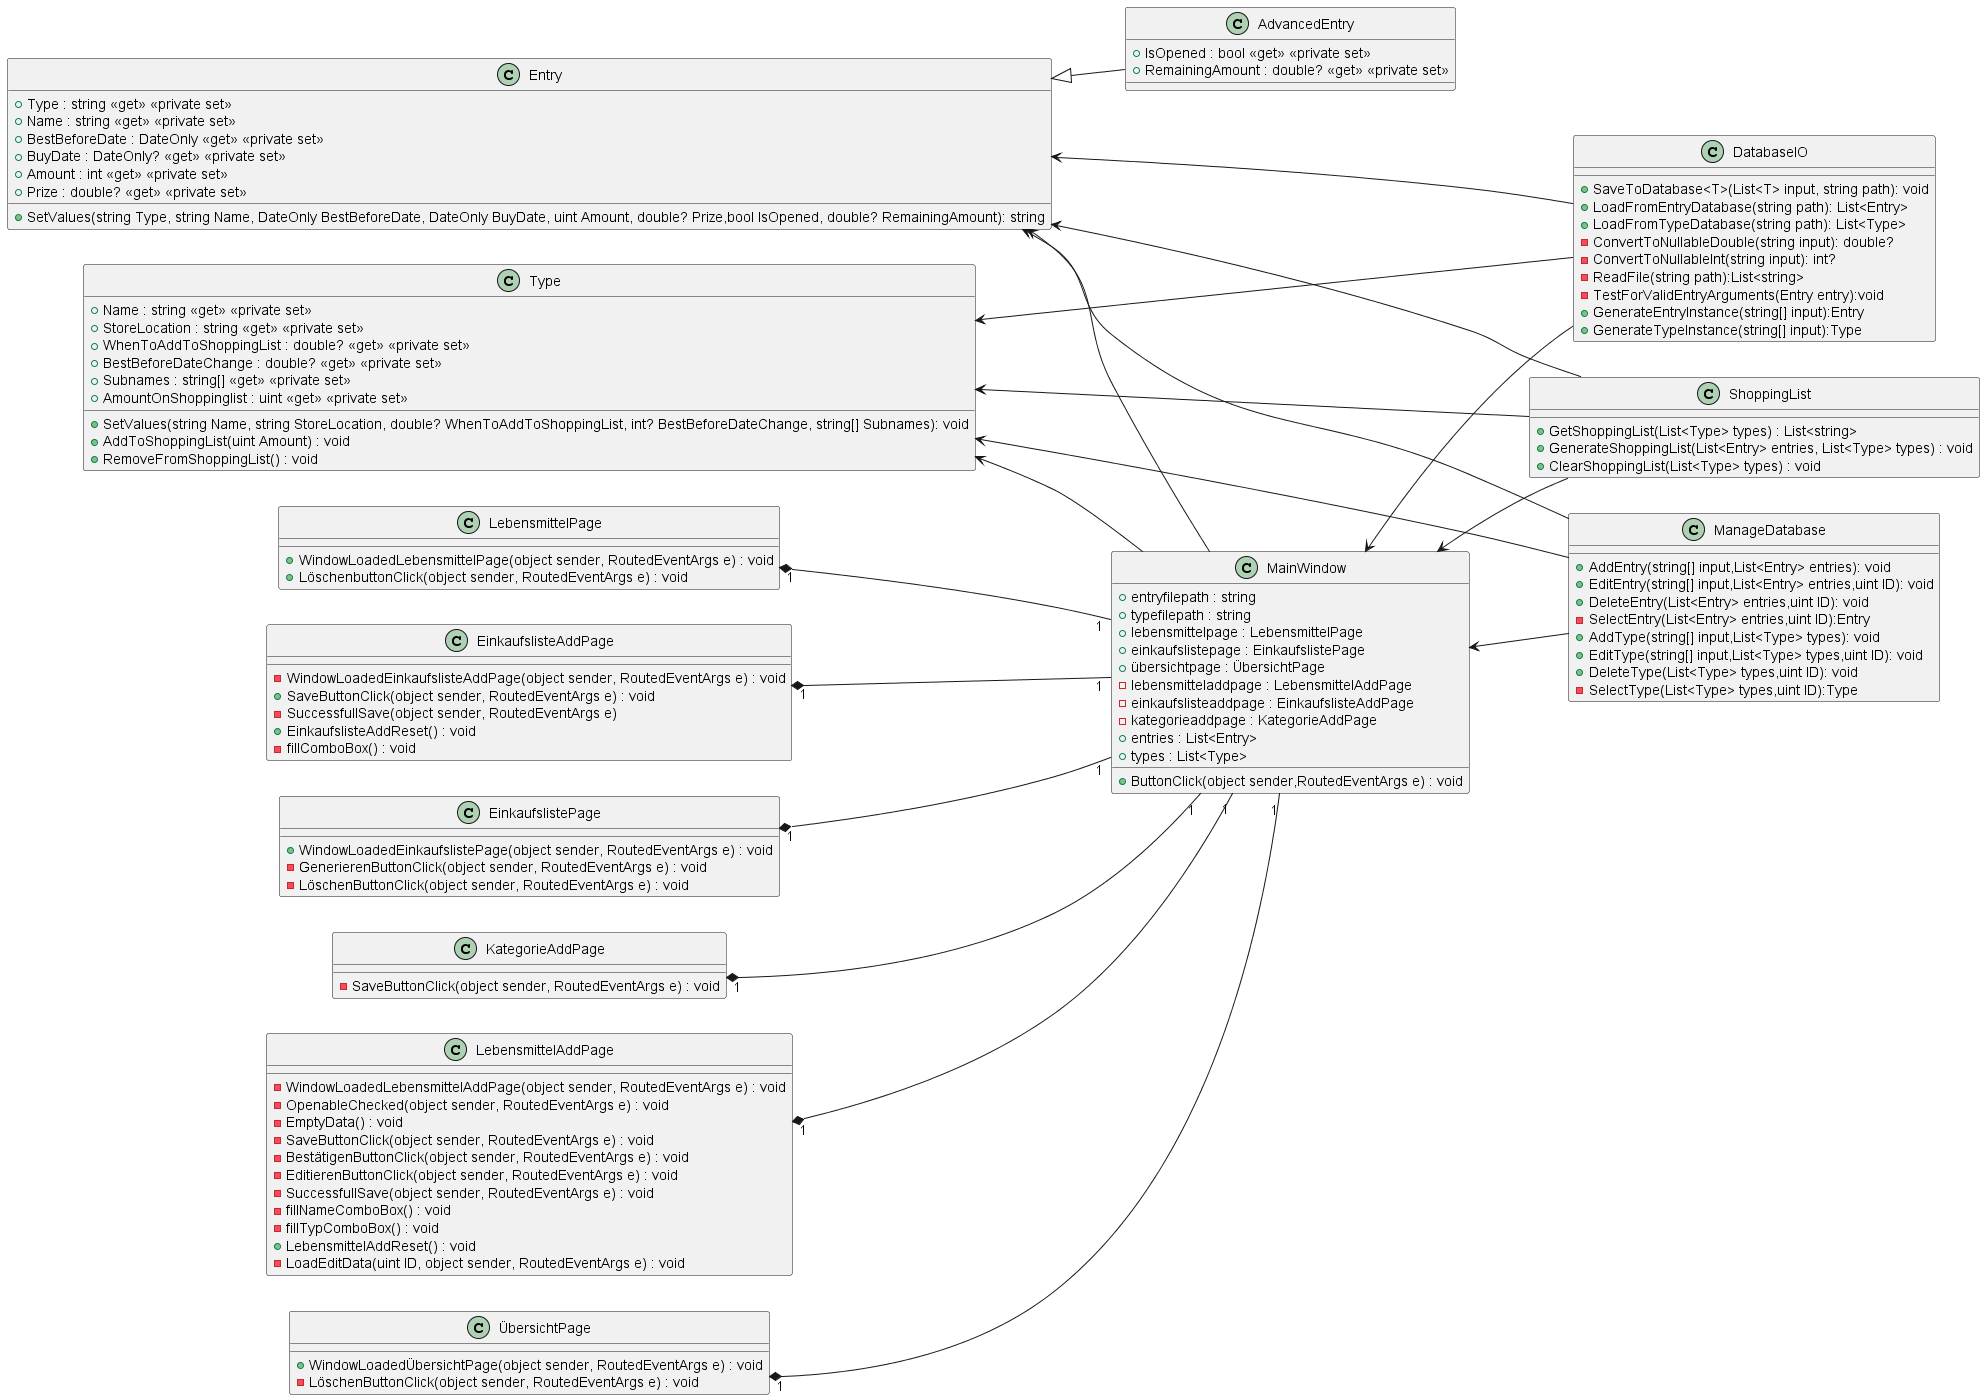

The diagram above was rendered by PlantUML. Its source (embedded in the PNG):
@startuml Classes
left to right direction
class Entry {
    +Type : string <<get>> <<private set>>
    +Name : string <<get>> <<private set>>
    +BestBeforeDate : DateOnly <<get>> <<private set>>
    +BuyDate : DateOnly? <<get>> <<private set>>
    +Amount : int <<get>> <<private set>>
    +Prize : double? <<get>> <<private set>>
    +SetValues(string Type, string Name, DateOnly BestBeforeDate, DateOnly BuyDate, uint Amount, double? Prize,bool IsOpened, double? RemainingAmount): string
}

class AdvancedEntry {
    +IsOpened : bool <<get>> <<private set>>
    +RemainingAmount : double? <<get>> <<private set>>
}

class DatabaseIO {
    +SaveToDatabase<T>(List<T> input, string path): void
    +LoadFromEntryDatabase(string path): List<Entry>
    +LoadFromTypeDatabase(string path): List<Type>
    -ConvertToNullableDouble(string input): double?
    -ConvertToNullableInt(string input): int?
    -ReadFile(string path):List<string> 
    -TestForValidEntryArguments(Entry entry):void
    +GenerateEntryInstance(string[] input):Entry
    +GenerateTypeInstance(string[] input):Type
}

class ManageDatabase {
    +AddEntry(string[] input,List<Entry> entries): void
    +EditEntry(string[] input,List<Entry> entries,uint ID): void
    +DeleteEntry(List<Entry> entries,uint ID): void
    -SelectEntry(List<Entry> entries,uint ID):Entry
    +AddType(string[] input,List<Type> types): void
    +EditType(string[] input,List<Type> types,uint ID): void
    +DeleteType(List<Type> types,uint ID): void
    -SelectType(List<Type> types,uint ID):Type
}

class Type {
    +Name : string <<get>> <<private set>>
    +StoreLocation : string <<get>> <<private set>>
    +WhenToAddToShoppingList : double? <<get>> <<private set>>
    +BestBeforeDateChange : double? <<get>> <<private set>>
    +Subnames : string[] <<get>> <<private set>>
    +AmountOnShoppinglist : uint <<get>> <<private set>>
    +SetValues(string Name, string StoreLocation, double? WhenToAddToShoppingList, int? BestBeforeDateChange, string[] Subnames): void
    +AddToShoppingList(uint Amount) : void
    +RemoveFromShoppingList() : void
}

class ShoppingList {
    +GetShoppingList(List<Type> types) : List<string>   
    +GenerateShoppingList(List<Entry> entries, List<Type> types) : void
    +ClearShoppingList(List<Type> types) : void
}

class MainWindow {
    +entryfilepath : string
    +typefilepath : string
    +lebensmittelpage : LebensmittelPage
    +einkaufslistepage : EinkaufslistePage
    +übersichtpage : ÜbersichtPage
    -lebensmitteladdpage : LebensmittelAddPage
    -einkaufslisteaddpage : EinkaufslisteAddPage
    -kategorieaddpage : KategorieAddPage
    +entries : List<Entry>
    +types : List<Type>
    +ButtonClick(object sender,RoutedEventArgs e) : void
}

class LebensmittelPage {
    +WindowLoadedLebensmittelPage(object sender, RoutedEventArgs e) : void
    +LöschenbuttonClick(object sender, RoutedEventArgs e) : void
}

class EinkaufslisteAddPage {
    -WindowLoadedEinkaufslisteAddPage(object sender, RoutedEventArgs e) : void
    +SaveButtonClick(object sender, RoutedEventArgs e) : void
    -SuccessfullSave(object sender, RoutedEventArgs e)
    +EinkaufslisteAddReset() : void
    -fillComboBox() : void
}

class EinkaufslistePage {
    +WindowLoadedEinkaufslistePage(object sender, RoutedEventArgs e) : void
    -GenerierenButtonClick(object sender, RoutedEventArgs e) : void
    -LöschenButtonClick(object sender, RoutedEventArgs e) : void

}

class KategorieAddPage {
    -SaveButtonClick(object sender, RoutedEventArgs e) : void
}
class LebensmittelAddPage {
    -WindowLoadedLebensmittelAddPage(object sender, RoutedEventArgs e) : void
    -OpenableChecked(object sender, RoutedEventArgs e) : void
    -EmptyData() : void
    -SaveButtonClick(object sender, RoutedEventArgs e) : void
    -BestätigenButtonClick(object sender, RoutedEventArgs e) : void
    -EditierenButtonClick(object sender, RoutedEventArgs e) : void
    -SuccessfullSave(object sender, RoutedEventArgs e) : void
    -fillNameComboBox() : void
    -fillTypComboBox() : void
    +LebensmittelAddReset() : void
    -LoadEditData(uint ID, object sender, RoutedEventArgs e) : void
}

class ÜbersichtPage {
    +WindowLoadedÜbersichtPage(object sender, RoutedEventArgs e) : void
    -LöschenButtonClick(object sender, RoutedEventArgs e) : void
}





Entry <|-- AdvancedEntry
Entry <-- DatabaseIO
Entry <-- ManageDatabase
Type <-- DatabaseIO
Type <-- ManageDatabase
Entry <-- MainWindow
Type <-- MainWindow
Entry <-- ShoppingList
Type <-- ShoppingList
LebensmittelPage "1" *-- "1" MainWindow
LebensmittelAddPage "1" *-- "1" MainWindow
EinkaufslistePage "1" *-- "1" MainWindow
EinkaufslisteAddPage "1" *-- "1" MainWindow
ÜbersichtPage "1" *-- "1" MainWindow
KategorieAddPage "1" *-- "1" MainWindow
MainWindow <-- DatabaseIO
MainWindow <-- ManageDatabase
MainWindow <-- ShoppingList
@enduml